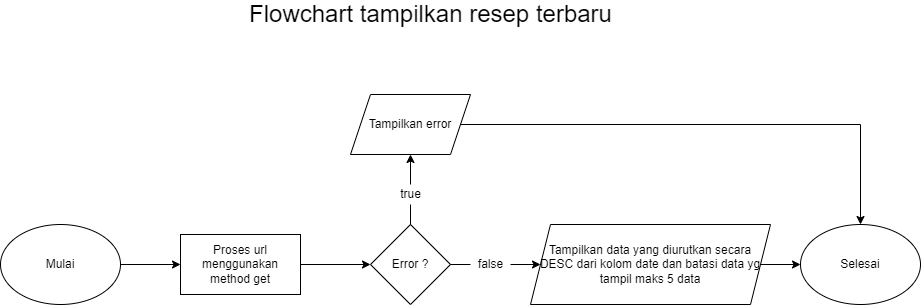

The diagram above was exported from draw.io. Its source (the exported page's mxGraphModel, read from the mxfile embedded in the PNG):
<mxGraphModel dx="1468" dy="735" grid="1" gridSize="10" guides="1" tooltips="1" connect="1" arrows="1" fold="1" page="1" pageScale="1" pageWidth="4681" pageHeight="3300" math="0" shadow="0">
  <root>
    <mxCell id="0" />
    <mxCell id="1" parent="0" />
    <mxCell id="r9sbaFwbjoCQYuzkMYEl-1" style="edgeStyle=orthogonalEdgeStyle;rounded=0;orthogonalLoop=1;jettySize=auto;html=1;exitX=1;exitY=0.5;exitDx=0;exitDy=0;entryX=0;entryY=0.5;entryDx=0;entryDy=0;" edge="1" parent="1" source="r9sbaFwbjoCQYuzkMYEl-2" target="r9sbaFwbjoCQYuzkMYEl-4">
      <mxGeometry relative="1" as="geometry" />
    </mxCell>
    <mxCell id="r9sbaFwbjoCQYuzkMYEl-2" value="Mulai" style="ellipse;whiteSpace=wrap;html=1;" vertex="1" parent="1">
      <mxGeometry x="440" y="600" width="120" height="80" as="geometry" />
    </mxCell>
    <mxCell id="r9sbaFwbjoCQYuzkMYEl-3" style="edgeStyle=orthogonalEdgeStyle;rounded=0;orthogonalLoop=1;jettySize=auto;html=1;exitX=1;exitY=0.5;exitDx=0;exitDy=0;entryX=0;entryY=0.5;entryDx=0;entryDy=0;" edge="1" parent="1" source="r9sbaFwbjoCQYuzkMYEl-4" target="r9sbaFwbjoCQYuzkMYEl-10">
      <mxGeometry relative="1" as="geometry" />
    </mxCell>
    <mxCell id="r9sbaFwbjoCQYuzkMYEl-4" value="Proses url menggunakan method get" style="rounded=0;whiteSpace=wrap;html=1;" vertex="1" parent="1">
      <mxGeometry x="620" y="610" width="120" height="60" as="geometry" />
    </mxCell>
    <mxCell id="r9sbaFwbjoCQYuzkMYEl-5" style="edgeStyle=orthogonalEdgeStyle;rounded=0;orthogonalLoop=1;jettySize=auto;html=1;exitX=1;exitY=0.5;exitDx=0;exitDy=0;entryX=0;entryY=0.5;entryDx=0;entryDy=0;" edge="1" parent="1" source="r9sbaFwbjoCQYuzkMYEl-6" target="r9sbaFwbjoCQYuzkMYEl-7">
      <mxGeometry relative="1" as="geometry" />
    </mxCell>
    <mxCell id="r9sbaFwbjoCQYuzkMYEl-6" value="Tampilkan data yang diurutkan secara DESC dari kolom date dan batasi data yg tampil maks 5 data" style="shape=parallelogram;perimeter=parallelogramPerimeter;whiteSpace=wrap;html=1;fixedSize=1;" vertex="1" parent="1">
      <mxGeometry x="970" y="600" width="240" height="80" as="geometry" />
    </mxCell>
    <mxCell id="r9sbaFwbjoCQYuzkMYEl-7" value="Selesai" style="ellipse;whiteSpace=wrap;html=1;" vertex="1" parent="1">
      <mxGeometry x="1240" y="600" width="120" height="80" as="geometry" />
    </mxCell>
    <mxCell id="r9sbaFwbjoCQYuzkMYEl-8" style="edgeStyle=orthogonalEdgeStyle;rounded=0;orthogonalLoop=1;jettySize=auto;html=1;exitX=1;exitY=0.5;exitDx=0;exitDy=0;entryX=0;entryY=0.5;entryDx=0;entryDy=0;startArrow=none;" edge="1" parent="1" source="r9sbaFwbjoCQYuzkMYEl-15" target="r9sbaFwbjoCQYuzkMYEl-6">
      <mxGeometry relative="1" as="geometry" />
    </mxCell>
    <mxCell id="r9sbaFwbjoCQYuzkMYEl-9" style="edgeStyle=orthogonalEdgeStyle;rounded=0;orthogonalLoop=1;jettySize=auto;html=1;exitX=0.5;exitY=0;exitDx=0;exitDy=0;entryX=0.5;entryY=1;entryDx=0;entryDy=0;startArrow=none;" edge="1" parent="1" source="r9sbaFwbjoCQYuzkMYEl-13" target="r9sbaFwbjoCQYuzkMYEl-12">
      <mxGeometry relative="1" as="geometry" />
    </mxCell>
    <mxCell id="r9sbaFwbjoCQYuzkMYEl-10" value="Error ?" style="rhombus;whiteSpace=wrap;html=1;" vertex="1" parent="1">
      <mxGeometry x="810" y="600" width="80" height="80" as="geometry" />
    </mxCell>
    <mxCell id="r9sbaFwbjoCQYuzkMYEl-11" style="edgeStyle=orthogonalEdgeStyle;rounded=0;orthogonalLoop=1;jettySize=auto;html=1;exitX=1;exitY=0.5;exitDx=0;exitDy=0;entryX=0.5;entryY=0;entryDx=0;entryDy=0;" edge="1" parent="1" source="r9sbaFwbjoCQYuzkMYEl-12" target="r9sbaFwbjoCQYuzkMYEl-7">
      <mxGeometry relative="1" as="geometry" />
    </mxCell>
    <mxCell id="r9sbaFwbjoCQYuzkMYEl-12" value="Tampilkan error" style="shape=parallelogram;perimeter=parallelogramPerimeter;whiteSpace=wrap;html=1;fixedSize=1;" vertex="1" parent="1">
      <mxGeometry x="790" y="470" width="120" height="60" as="geometry" />
    </mxCell>
    <mxCell id="r9sbaFwbjoCQYuzkMYEl-13" value="true" style="text;html=1;align=center;verticalAlign=middle;resizable=0;points=[];autosize=1;strokeColor=none;fillColor=none;" vertex="1" parent="1">
      <mxGeometry x="830" y="560" width="40" height="20" as="geometry" />
    </mxCell>
    <mxCell id="r9sbaFwbjoCQYuzkMYEl-14" value="" style="edgeStyle=orthogonalEdgeStyle;rounded=0;orthogonalLoop=1;jettySize=auto;html=1;exitX=0.5;exitY=0;exitDx=0;exitDy=0;entryX=0.5;entryY=1;entryDx=0;entryDy=0;endArrow=none;" edge="1" parent="1" source="r9sbaFwbjoCQYuzkMYEl-10" target="r9sbaFwbjoCQYuzkMYEl-13">
      <mxGeometry relative="1" as="geometry">
        <mxPoint x="850" y="600" as="sourcePoint" />
        <mxPoint x="850" y="530" as="targetPoint" />
      </mxGeometry>
    </mxCell>
    <mxCell id="r9sbaFwbjoCQYuzkMYEl-15" value="false" style="text;html=1;align=center;verticalAlign=middle;resizable=0;points=[];autosize=1;strokeColor=none;fillColor=none;" vertex="1" parent="1">
      <mxGeometry x="910" y="630" width="40" height="20" as="geometry" />
    </mxCell>
    <mxCell id="r9sbaFwbjoCQYuzkMYEl-16" value="" style="edgeStyle=orthogonalEdgeStyle;rounded=0;orthogonalLoop=1;jettySize=auto;html=1;exitX=1;exitY=0.5;exitDx=0;exitDy=0;entryX=0;entryY=0.5;entryDx=0;entryDy=0;endArrow=none;" edge="1" parent="1" source="r9sbaFwbjoCQYuzkMYEl-10" target="r9sbaFwbjoCQYuzkMYEl-15">
      <mxGeometry relative="1" as="geometry">
        <mxPoint x="890" y="640" as="sourcePoint" />
        <mxPoint x="970" y="640" as="targetPoint" />
      </mxGeometry>
    </mxCell>
    <mxCell id="r9sbaFwbjoCQYuzkMYEl-18" value="&lt;font style=&quot;font-size: 24px&quot;&gt;Flowchart tampilkan resep terbaru&lt;/font&gt;" style="text;html=1;align=center;verticalAlign=middle;resizable=0;points=[];autosize=1;strokeColor=none;fillColor=none;" vertex="1" parent="1">
      <mxGeometry x="680" y="380" width="380" height="20" as="geometry" />
    </mxCell>
  </root>
</mxGraphModel>